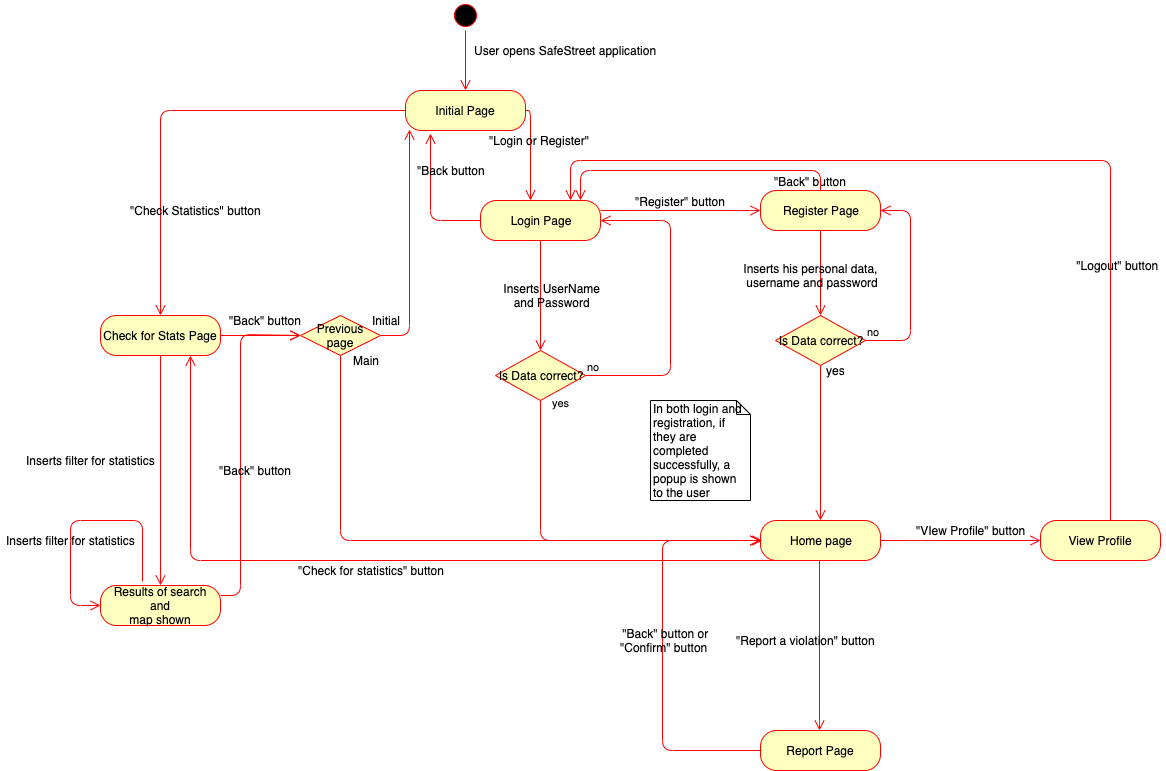

The diagram above was exported from draw.io. Its source (the exported page's mxGraphModel, read from the mxfile embedded in the PNG):
<mxGraphModel dx="1853" dy="431" grid="1" gridSize="10" guides="1" tooltips="1" connect="1" arrows="1" fold="1" page="1" pageScale="1" pageWidth="827" pageHeight="1169" math="0" shadow="0">
  <root>
    <mxCell id="0" />
    <mxCell id="1" parent="0" />
    <mxCell id="DbgHf0FthH2OlGix2n24-6" value="Initial Page" style="rounded=1;whiteSpace=wrap;html=1;arcSize=40;fontColor=#000000;fillColor=#ffffc0;strokeColor=#ff0000;" parent="1" vertex="1">
      <mxGeometry x="-395" y="180" width="120" height="40" as="geometry" />
    </mxCell>
    <mxCell id="DbgHf0FthH2OlGix2n24-7" value="" style="edgeStyle=orthogonalEdgeStyle;html=1;verticalAlign=bottom;endArrow=open;endSize=8;strokeColor=#ff0000;entryX=0.5;entryY=0;entryDx=0;entryDy=0;" parent="1" source="DbgHf0FthH2OlGix2n24-6" target="DbgHf0FthH2OlGix2n24-15" edge="1">
      <mxGeometry relative="1" as="geometry">
        <mxPoint x="-416" y="370" as="targetPoint" />
        <Array as="points">
          <mxPoint x="-640" y="200" />
        </Array>
      </mxGeometry>
    </mxCell>
    <mxCell id="DbgHf0FthH2OlGix2n24-8" value="User opens SafeStreet application" style="text;html=1;resizable=0;autosize=1;align=center;verticalAlign=middle;points=[];fillColor=none;strokeColor=none;rounded=0;" parent="1" vertex="1">
      <mxGeometry x="-335" y="130" width="200" height="20" as="geometry" />
    </mxCell>
    <mxCell id="DbgHf0FthH2OlGix2n24-11" value="" style="edgeStyle=orthogonalEdgeStyle;html=1;verticalAlign=bottom;endArrow=open;endSize=8;strokeColor=#ff0000;exitX=1;exitY=0.5;exitDx=0;exitDy=0;" parent="1" source="DbgHf0FthH2OlGix2n24-6" edge="1">
      <mxGeometry relative="1" as="geometry">
        <mxPoint x="-270" y="290" as="targetPoint" />
        <mxPoint x="-270" y="200" as="sourcePoint" />
        <Array as="points">
          <mxPoint x="-270" y="200" />
        </Array>
      </mxGeometry>
    </mxCell>
    <mxCell id="DbgHf0FthH2OlGix2n24-15" value="Check for Stats Page" style="rounded=1;whiteSpace=wrap;html=1;arcSize=40;fontColor=#000000;fillColor=#ffffc0;strokeColor=#ff0000;" parent="1" vertex="1">
      <mxGeometry x="-700" y="405" width="120" height="40" as="geometry" />
    </mxCell>
    <mxCell id="DbgHf0FthH2OlGix2n24-17" value="Login Page" style="rounded=1;whiteSpace=wrap;html=1;arcSize=40;fontColor=#000000;fillColor=#ffffc0;strokeColor=#ff0000;" parent="1" vertex="1">
      <mxGeometry x="-320" y="290" width="120" height="40" as="geometry" />
    </mxCell>
    <mxCell id="DbgHf0FthH2OlGix2n24-18" value="" style="edgeStyle=orthogonalEdgeStyle;html=1;verticalAlign=bottom;endArrow=open;endSize=8;strokeColor=#ff0000;entryX=0.5;entryY=0;entryDx=0;entryDy=0;" parent="1" source="DbgHf0FthH2OlGix2n24-17" target="DbgHf0FthH2OlGix2n24-25" edge="1">
      <mxGeometry relative="1" as="geometry">
        <mxPoint x="-260" y="420" as="targetPoint" />
        <Array as="points" />
      </mxGeometry>
    </mxCell>
    <mxCell id="DbgHf0FthH2OlGix2n24-19" value="&quot;Check Statistics&quot; button" style="text;html=1;resizable=0;autosize=1;align=center;verticalAlign=middle;points=[];fillColor=none;strokeColor=none;rounded=0;" parent="1" vertex="1">
      <mxGeometry x="-680" y="290" width="150" height="20" as="geometry" />
    </mxCell>
    <mxCell id="DbgHf0FthH2OlGix2n24-24" value="&quot;Login or Register&quot;&amp;nbsp;" style="text;html=1;resizable=0;autosize=1;align=center;verticalAlign=middle;points=[];fillColor=none;strokeColor=none;rounded=0;" parent="1" vertex="1">
      <mxGeometry x="-320" y="220" width="120" height="20" as="geometry" />
    </mxCell>
    <mxCell id="DbgHf0FthH2OlGix2n24-25" value="Is Data correct?" style="rhombus;whiteSpace=wrap;html=1;fillColor=#ffffc0;strokeColor=#ff0000;" parent="1" vertex="1">
      <mxGeometry x="-305" y="440" width="90" height="50" as="geometry" />
    </mxCell>
    <mxCell id="DbgHf0FthH2OlGix2n24-26" value="no" style="edgeStyle=orthogonalEdgeStyle;html=1;align=left;verticalAlign=bottom;endArrow=open;endSize=8;strokeColor=#ff0000;exitX=1;exitY=0.5;exitDx=0;exitDy=0;" parent="1" source="DbgHf0FthH2OlGix2n24-25" edge="1">
      <mxGeometry x="-1" relative="1" as="geometry">
        <mxPoint x="-200" y="310" as="targetPoint" />
        <Array as="points">
          <mxPoint x="-130" y="465" />
          <mxPoint x="-130" y="310" />
        </Array>
      </mxGeometry>
    </mxCell>
    <mxCell id="DbgHf0FthH2OlGix2n24-27" value="yes" style="edgeStyle=orthogonalEdgeStyle;html=1;align=left;verticalAlign=top;endArrow=open;endSize=8;strokeColor=#ff0000;entryX=0;entryY=0.5;entryDx=0;entryDy=0;" parent="1" source="DbgHf0FthH2OlGix2n24-25" target="DbgHf0FthH2OlGix2n24-39" edge="1">
      <mxGeometry x="-0.1667" y="150" relative="1" as="geometry">
        <mxPoint x="-250" y="620" as="targetPoint" />
        <Array as="points">
          <mxPoint x="-260" y="630" />
        </Array>
        <mxPoint as="offset" />
      </mxGeometry>
    </mxCell>
    <mxCell id="DbgHf0FthH2OlGix2n24-31" value="&amp;nbsp;Inserts UserName&lt;br&gt;&amp;nbsp;and Password" style="text;html=1;resizable=0;autosize=1;align=center;verticalAlign=middle;points=[];fillColor=none;strokeColor=none;rounded=0;" parent="1" vertex="1">
      <mxGeometry x="-310" y="370" width="120" height="30" as="geometry" />
    </mxCell>
    <mxCell id="DbgHf0FthH2OlGix2n24-35" value="" style="edgeStyle=orthogonalEdgeStyle;html=1;verticalAlign=bottom;endArrow=open;endSize=8;strokeColor=#ff0000;exitX=1;exitY=0.25;exitDx=0;exitDy=0;" parent="1" source="DbgHf0FthH2OlGix2n24-17" target="DbgHf0FthH2OlGix2n24-36" edge="1">
      <mxGeometry relative="1" as="geometry">
        <mxPoint x="-20" y="300" as="targetPoint" />
        <mxPoint x="-50" y="301" as="sourcePoint" />
        <Array as="points">
          <mxPoint x="-50" y="300" />
        </Array>
      </mxGeometry>
    </mxCell>
    <mxCell id="DbgHf0FthH2OlGix2n24-36" value="Register Page" style="rounded=1;whiteSpace=wrap;html=1;arcSize=40;fontColor=#000000;fillColor=#ffffc0;strokeColor=#ff0000;" parent="1" vertex="1">
      <mxGeometry x="-40" y="280" width="120" height="40" as="geometry" />
    </mxCell>
    <mxCell id="DbgHf0FthH2OlGix2n24-37" value="" style="edgeStyle=orthogonalEdgeStyle;html=1;verticalAlign=bottom;endArrow=open;endSize=8;strokeColor=#ff0000;exitX=0.5;exitY=1;exitDx=0;exitDy=0;" parent="1" source="DbgHf0FthH2OlGix2n24-42" target="DbgHf0FthH2OlGix2n24-39" edge="1">
      <mxGeometry relative="1" as="geometry">
        <mxPoint x="20" y="470" as="targetPoint" />
        <mxPoint x="-10" y="399.5" as="sourcePoint" />
        <Array as="points">
          <mxPoint x="20" y="400" />
        </Array>
      </mxGeometry>
    </mxCell>
    <mxCell id="DbgHf0FthH2OlGix2n24-38" value="&quot;Register&quot; button" style="text;html=1;resizable=0;autosize=1;align=center;verticalAlign=middle;points=[];fillColor=none;strokeColor=none;rounded=0;" parent="1" vertex="1">
      <mxGeometry x="-175" y="281" width="110" height="20" as="geometry" />
    </mxCell>
    <mxCell id="DbgHf0FthH2OlGix2n24-39" value="Home page" style="rounded=1;whiteSpace=wrap;html=1;arcSize=40;fontColor=#000000;fillColor=#ffffc0;strokeColor=#ff0000;" parent="1" vertex="1">
      <mxGeometry x="-40" y="610" width="120" height="40" as="geometry" />
    </mxCell>
    <mxCell id="DbgHf0FthH2OlGix2n24-43" value="no" style="edgeStyle=orthogonalEdgeStyle;html=1;align=left;verticalAlign=bottom;endArrow=open;endSize=8;strokeColor=#ff0000;entryX=1;entryY=0.5;entryDx=0;entryDy=0;" parent="1" source="DbgHf0FthH2OlGix2n24-42" target="DbgHf0FthH2OlGix2n24-36" edge="1">
      <mxGeometry x="-1" relative="1" as="geometry">
        <mxPoint x="150" y="290" as="targetPoint" />
        <Array as="points">
          <mxPoint x="110" y="430" />
          <mxPoint x="110" y="300" />
        </Array>
      </mxGeometry>
    </mxCell>
    <mxCell id="DbgHf0FthH2OlGix2n24-45" value="yes" style="text;html=1;align=center;verticalAlign=middle;resizable=0;points=[];;autosize=1;" parent="1" vertex="1">
      <mxGeometry x="20" y="450" width="30" height="20" as="geometry" />
    </mxCell>
    <mxCell id="DbgHf0FthH2OlGix2n24-42" value="Is Data correct?" style="rhombus;whiteSpace=wrap;html=1;fillColor=#ffffc0;strokeColor=#ff0000;" parent="1" vertex="1">
      <mxGeometry x="-25" y="405" width="90" height="50" as="geometry" />
    </mxCell>
    <mxCell id="DbgHf0FthH2OlGix2n24-47" value="" style="edgeStyle=orthogonalEdgeStyle;html=1;verticalAlign=bottom;endArrow=open;endSize=8;strokeColor=#ff0000;exitX=0.5;exitY=1;exitDx=0;exitDy=0;" parent="1" source="DbgHf0FthH2OlGix2n24-36" target="DbgHf0FthH2OlGix2n24-42" edge="1">
      <mxGeometry relative="1" as="geometry">
        <mxPoint x="20" y="610" as="targetPoint" />
        <mxPoint x="20" y="320" as="sourcePoint" />
        <Array as="points" />
      </mxGeometry>
    </mxCell>
    <mxCell id="DbgHf0FthH2OlGix2n24-48" value="Inserts his personal data,&lt;br&gt;&amp;nbsp;username and password" style="text;html=1;align=center;verticalAlign=middle;resizable=0;points=[];;autosize=1;" parent="1" vertex="1">
      <mxGeometry x="-65" y="350" width="150" height="30" as="geometry" />
    </mxCell>
    <mxCell id="DbgHf0FthH2OlGix2n24-50" value="" style="edgeStyle=orthogonalEdgeStyle;html=1;verticalAlign=bottom;endArrow=open;endSize=8;strokeColor=#ff0000;" parent="1" edge="1">
      <mxGeometry relative="1" as="geometry">
        <mxPoint x="19" y="820" as="targetPoint" />
        <mxPoint x="19" y="650" as="sourcePoint" />
        <Array as="points">
          <mxPoint x="19" y="810" />
        </Array>
      </mxGeometry>
    </mxCell>
    <mxCell id="DbgHf0FthH2OlGix2n24-51" value="&quot;Report a violation&quot; button" style="text;html=1;resizable=0;autosize=1;align=center;verticalAlign=middle;points=[];fillColor=none;strokeColor=none;rounded=0;" parent="1" vertex="1">
      <mxGeometry x="-70" y="720" width="150" height="20" as="geometry" />
    </mxCell>
    <mxCell id="DbgHf0FthH2OlGix2n24-54" value="Report Page" style="rounded=1;whiteSpace=wrap;html=1;arcSize=40;fontColor=#000000;fillColor=#ffffc0;strokeColor=#ff0000;" parent="1" vertex="1">
      <mxGeometry x="-40" y="820" width="120" height="40" as="geometry" />
    </mxCell>
    <mxCell id="DbgHf0FthH2OlGix2n24-56" value="In both login and registration, if they are completed successfully, a popup is shown to the user" style="shape=note;whiteSpace=wrap;html=1;size=14;verticalAlign=top;align=left;spacingTop=-6;" parent="1" vertex="1">
      <mxGeometry x="-150" y="490" width="100" height="100" as="geometry" />
    </mxCell>
    <mxCell id="DbgHf0FthH2OlGix2n24-58" value="" style="edgeStyle=orthogonalEdgeStyle;html=1;verticalAlign=bottom;endArrow=open;endSize=8;strokeColor=#ff0000;entryX=0;entryY=0.5;entryDx=0;entryDy=0;" parent="1" edge="1">
      <mxGeometry relative="1" as="geometry">
        <mxPoint x="-38" y="630" as="targetPoint" />
        <mxPoint x="-39" y="840" as="sourcePoint" />
        <Array as="points">
          <mxPoint x="-138" y="840" />
          <mxPoint x="-138" y="630" />
        </Array>
      </mxGeometry>
    </mxCell>
    <mxCell id="DbgHf0FthH2OlGix2n24-61" value="View Profile" style="rounded=1;whiteSpace=wrap;html=1;arcSize=40;fontColor=#000000;fillColor=#ffffc0;strokeColor=#ff0000;" parent="1" vertex="1">
      <mxGeometry x="240" y="610" width="120" height="40" as="geometry" />
    </mxCell>
    <mxCell id="DbgHf0FthH2OlGix2n24-62" value="" style="edgeStyle=orthogonalEdgeStyle;html=1;verticalAlign=bottom;endArrow=open;endSize=8;strokeColor=#ff0000;entryX=0.75;entryY=0;entryDx=0;entryDy=0;" parent="1" target="DbgHf0FthH2OlGix2n24-17" edge="1">
      <mxGeometry relative="1" as="geometry">
        <mxPoint x="-20" y="250" as="targetPoint" />
        <mxPoint x="310" y="610" as="sourcePoint" />
        <Array as="points">
          <mxPoint x="310" y="250" />
          <mxPoint x="-230" y="250" />
        </Array>
      </mxGeometry>
    </mxCell>
    <mxCell id="DbgHf0FthH2OlGix2n24-63" value="" style="edgeStyle=orthogonalEdgeStyle;html=1;verticalAlign=bottom;endArrow=open;endSize=8;strokeColor=#ff0000;exitX=1;exitY=0.5;exitDx=0;exitDy=0;entryX=0;entryY=0.5;entryDx=0;entryDy=0;" parent="1" source="DbgHf0FthH2OlGix2n24-39" target="DbgHf0FthH2OlGix2n24-61" edge="1">
      <mxGeometry relative="1" as="geometry">
        <mxPoint x="159.5" y="805" as="targetPoint" />
        <mxPoint x="159.5" y="635" as="sourcePoint" />
        <Array as="points">
          <mxPoint x="120" y="630" />
          <mxPoint x="120" y="630" />
        </Array>
      </mxGeometry>
    </mxCell>
    <mxCell id="DbgHf0FthH2OlGix2n24-64" value="&amp;nbsp;&quot;Logout&quot; button" style="text;html=1;align=center;verticalAlign=middle;resizable=0;points=[];;autosize=1;" parent="1" vertex="1">
      <mxGeometry x="265" y="345" width="100" height="20" as="geometry" />
    </mxCell>
    <mxCell id="DbgHf0FthH2OlGix2n24-65" value="" style="edgeStyle=orthogonalEdgeStyle;html=1;verticalAlign=bottom;endArrow=open;endSize=8;strokeColor=#ff0000;exitX=0;exitY=0.5;exitDx=0;exitDy=0;" parent="1" source="DbgHf0FthH2OlGix2n24-17" edge="1">
      <mxGeometry relative="1" as="geometry">
        <mxPoint x="-370" y="223" as="targetPoint" />
        <mxPoint x="-340" y="265" as="sourcePoint" />
        <Array as="points">
          <mxPoint x="-370" y="310" />
        </Array>
      </mxGeometry>
    </mxCell>
    <mxCell id="DbgHf0FthH2OlGix2n24-68" value="" style="edgeStyle=orthogonalEdgeStyle;html=1;align=left;verticalAlign=bottom;endArrow=open;endSize=8;strokeColor=#ff0000;entryX=0.067;entryY=0.975;entryDx=0;entryDy=0;entryPerimeter=0;exitX=1;exitY=0.5;exitDx=0;exitDy=0;" parent="1" source="DbgHf0FthH2OlGix2n24-67" edge="1">
      <mxGeometry x="-0.6681" y="13" relative="1" as="geometry">
        <mxPoint x="-391" y="219" as="targetPoint" />
        <mxPoint x="-414" y="425" as="sourcePoint" />
        <mxPoint as="offset" />
      </mxGeometry>
    </mxCell>
    <mxCell id="DbgHf0FthH2OlGix2n24-70" value="Main" style="text;html=1;align=center;verticalAlign=middle;resizable=0;points=[];;autosize=1;" parent="1" vertex="1">
      <mxGeometry x="-454" y="440" width="40" height="20" as="geometry" />
    </mxCell>
    <mxCell id="DbgHf0FthH2OlGix2n24-67" value="Previous page" style="rhombus;whiteSpace=wrap;html=1;fillColor=#ffffc0;strokeColor=#ff0000;" parent="1" vertex="1">
      <mxGeometry x="-500" y="405" width="80" height="40" as="geometry" />
    </mxCell>
    <mxCell id="DbgHf0FthH2OlGix2n24-72" value="" style="edgeStyle=orthogonalEdgeStyle;html=1;verticalAlign=bottom;endArrow=open;endSize=8;strokeColor=#ff0000;exitX=0.5;exitY=1;exitDx=0;exitDy=0;" parent="1" source="DbgHf0FthH2OlGix2n24-67" edge="1">
      <mxGeometry relative="1" as="geometry">
        <mxPoint x="-40" y="630" as="targetPoint" />
        <mxPoint x="-272" y="525" as="sourcePoint" />
        <Array as="points">
          <mxPoint x="-460" y="630" />
        </Array>
      </mxGeometry>
    </mxCell>
    <mxCell id="DbgHf0FthH2OlGix2n24-78" value="Initial" style="text;html=1;align=center;verticalAlign=middle;resizable=0;points=[];;autosize=1;" parent="1" vertex="1">
      <mxGeometry x="-434" y="400" width="40" height="20" as="geometry" />
    </mxCell>
    <mxCell id="DbgHf0FthH2OlGix2n24-80" value="" style="edgeStyle=orthogonalEdgeStyle;html=1;verticalAlign=bottom;endArrow=open;endSize=8;strokeColor=#ff0000;fontStyle=1;" parent="1" edge="1">
      <mxGeometry relative="1" as="geometry">
        <mxPoint x="-500" y="425" as="targetPoint" />
        <mxPoint x="-580" y="425" as="sourcePoint" />
        <Array as="points">
          <mxPoint x="-580" y="425" />
        </Array>
      </mxGeometry>
    </mxCell>
    <mxCell id="DbgHf0FthH2OlGix2n24-81" value="&quot;Back&quot; button" style="text;html=1;align=center;verticalAlign=middle;resizable=0;points=[];;autosize=1;" parent="1" vertex="1">
      <mxGeometry x="-580" y="400" width="90" height="20" as="geometry" />
    </mxCell>
    <mxCell id="DbgHf0FthH2OlGix2n24-82" value="&quot;Back button" style="text;html=1;align=center;verticalAlign=middle;resizable=0;points=[];;autosize=1;" parent="1" vertex="1">
      <mxGeometry x="-389" y="250" width="80" height="20" as="geometry" />
    </mxCell>
    <mxCell id="DbgHf0FthH2OlGix2n24-84" value="" style="edgeStyle=orthogonalEdgeStyle;html=1;verticalAlign=bottom;endArrow=open;endSize=8;strokeColor=#ff0000;exitX=0.25;exitY=1;exitDx=0;exitDy=0;entryX=0.75;entryY=1;entryDx=0;entryDy=0;" parent="1" source="DbgHf0FthH2OlGix2n24-39" target="DbgHf0FthH2OlGix2n24-15" edge="1">
      <mxGeometry relative="1" as="geometry">
        <mxPoint x="-310.5" y="890" as="targetPoint" />
        <mxPoint x="-310.5" y="670" as="sourcePoint" />
        <Array as="points">
          <mxPoint x="-610" y="650" />
        </Array>
      </mxGeometry>
    </mxCell>
    <mxCell id="DbgHf0FthH2OlGix2n24-85" value="&quot;Back&quot; button or&lt;br&gt;&quot;Confirm&quot; button&amp;nbsp;" style="text;html=1;align=center;verticalAlign=middle;resizable=0;points=[];;autosize=1;" parent="1" vertex="1">
      <mxGeometry x="-190" y="715" width="110" height="30" as="geometry" />
    </mxCell>
    <mxCell id="DbgHf0FthH2OlGix2n24-90" value="&quot;Back&quot; button" style="text;html=1;align=center;verticalAlign=middle;resizable=0;points=[];;autosize=1;" parent="1" vertex="1">
      <mxGeometry x="-35" y="261" width="90" height="20" as="geometry" />
    </mxCell>
    <mxCell id="DbgHf0FthH2OlGix2n24-93" value="" style="edgeStyle=orthogonalEdgeStyle;html=1;verticalAlign=bottom;endArrow=open;endSize=8;strokeColor=#ff0000;" parent="1" edge="1">
      <mxGeometry relative="1" as="geometry">
        <mxPoint x="-220" y="290" as="targetPoint" />
        <mxPoint x="20" y="280" as="sourcePoint" />
        <Array as="points">
          <mxPoint x="20" y="280" />
          <mxPoint x="20" y="260" />
          <mxPoint x="-220" y="260" />
        </Array>
      </mxGeometry>
    </mxCell>
    <mxCell id="DbgHf0FthH2OlGix2n24-99" value="&quot;VIew Profile&quot; button" style="text;html=1;align=center;verticalAlign=middle;resizable=0;points=[];;autosize=1;" parent="1" vertex="1">
      <mxGeometry x="110" y="610" width="120" height="20" as="geometry" />
    </mxCell>
    <mxCell id="DbgHf0FthH2OlGix2n24-100" value="&quot;Check for statistics&quot; button" style="text;html=1;align=center;verticalAlign=middle;resizable=0;points=[];;autosize=1;" parent="1" vertex="1">
      <mxGeometry x="-509" y="650" width="160" height="20" as="geometry" />
    </mxCell>
    <mxCell id="DbgHf0FthH2OlGix2n24-101" value="" style="edgeStyle=orthogonalEdgeStyle;html=1;verticalAlign=bottom;endArrow=open;endSize=8;strokeColor=#ff0000;fontStyle=1;entryX=0.5;entryY=0;entryDx=0;entryDy=0;" parent="1" source="DbgHf0FthH2OlGix2n24-15" target="DbgHf0FthH2OlGix2n24-103" edge="1">
      <mxGeometry relative="1" as="geometry">
        <mxPoint x="-640" y="730" as="targetPoint" />
        <mxPoint x="-700" y="430" as="sourcePoint" />
        <Array as="points" />
      </mxGeometry>
    </mxCell>
    <mxCell id="DbgHf0FthH2OlGix2n24-103" value="Results of search and&lt;br&gt;map shown" style="rounded=1;whiteSpace=wrap;html=1;arcSize=40;fontColor=#000000;fillColor=#ffffc0;strokeColor=#ff0000;" parent="1" vertex="1">
      <mxGeometry x="-700" y="675" width="120" height="40" as="geometry" />
    </mxCell>
    <mxCell id="DbgHf0FthH2OlGix2n24-105" value="Inserts filter for statistics" style="text;html=1;align=center;verticalAlign=middle;resizable=0;points=[];;autosize=1;" parent="1" vertex="1">
      <mxGeometry x="-780" y="540" width="140" height="20" as="geometry" />
    </mxCell>
    <mxCell id="DbgHf0FthH2OlGix2n24-110" value="" style="edgeStyle=orthogonalEdgeStyle;html=1;verticalAlign=bottom;endArrow=open;endSize=8;strokeColor=#ff0000;fontStyle=1;entryX=0;entryY=0.5;entryDx=0;entryDy=0;" parent="1" target="DbgHf0FthH2OlGix2n24-103" edge="1">
      <mxGeometry relative="1" as="geometry">
        <mxPoint x="-690" y="836" as="targetPoint" />
        <mxPoint x="-658" y="671" as="sourcePoint" />
        <Array as="points">
          <mxPoint x="-658" y="610" />
          <mxPoint x="-730" y="610" />
          <mxPoint x="-730" y="695" />
        </Array>
      </mxGeometry>
    </mxCell>
    <mxCell id="DbgHf0FthH2OlGix2n24-111" value="Inserts filter for statistics" style="text;html=1;align=center;verticalAlign=middle;resizable=0;points=[];;autosize=1;" parent="1" vertex="1">
      <mxGeometry x="-800" y="620" width="140" height="20" as="geometry" />
    </mxCell>
    <mxCell id="DbgHf0FthH2OlGix2n24-112" value="" style="edgeStyle=orthogonalEdgeStyle;html=1;verticalAlign=bottom;endArrow=open;endSize=8;strokeColor=#ff0000;fontStyle=1;exitX=1;exitY=0.25;exitDx=0;exitDy=0;entryX=0;entryY=0.5;entryDx=0;entryDy=0;" parent="1" source="DbgHf0FthH2OlGix2n24-103" target="DbgHf0FthH2OlGix2n24-67" edge="1">
      <mxGeometry relative="1" as="geometry">
        <mxPoint x="-499" y="420" as="targetPoint" />
        <mxPoint x="-273" y="831" as="sourcePoint" />
        <Array as="points">
          <mxPoint x="-560" y="685" />
          <mxPoint x="-560" y="424" />
        </Array>
      </mxGeometry>
    </mxCell>
    <mxCell id="DbgHf0FthH2OlGix2n24-118" value="&quot;Back&quot; button" style="text;html=1;align=center;verticalAlign=middle;resizable=0;points=[];;autosize=1;" parent="1" vertex="1">
      <mxGeometry x="-590" y="550" width="90" height="20" as="geometry" />
    </mxCell>
    <mxCell id="DbgHf0FthH2OlGix2n24-123" value="" style="ellipse;html=1;shape=startState;fillColor=#000000;strokeColor=#ff0000;" parent="1" vertex="1">
      <mxGeometry x="-350" y="90" width="30" height="30" as="geometry" />
    </mxCell>
    <mxCell id="DbgHf0FthH2OlGix2n24-124" value="" style="edgeStyle=orthogonalEdgeStyle;html=1;verticalAlign=bottom;endArrow=open;endSize=8;strokeColor=#ff0000;" parent="1" source="DbgHf0FthH2OlGix2n24-123" edge="1">
      <mxGeometry relative="1" as="geometry">
        <mxPoint x="-335" y="180" as="targetPoint" />
      </mxGeometry>
    </mxCell>
  </root>
</mxGraphModel>